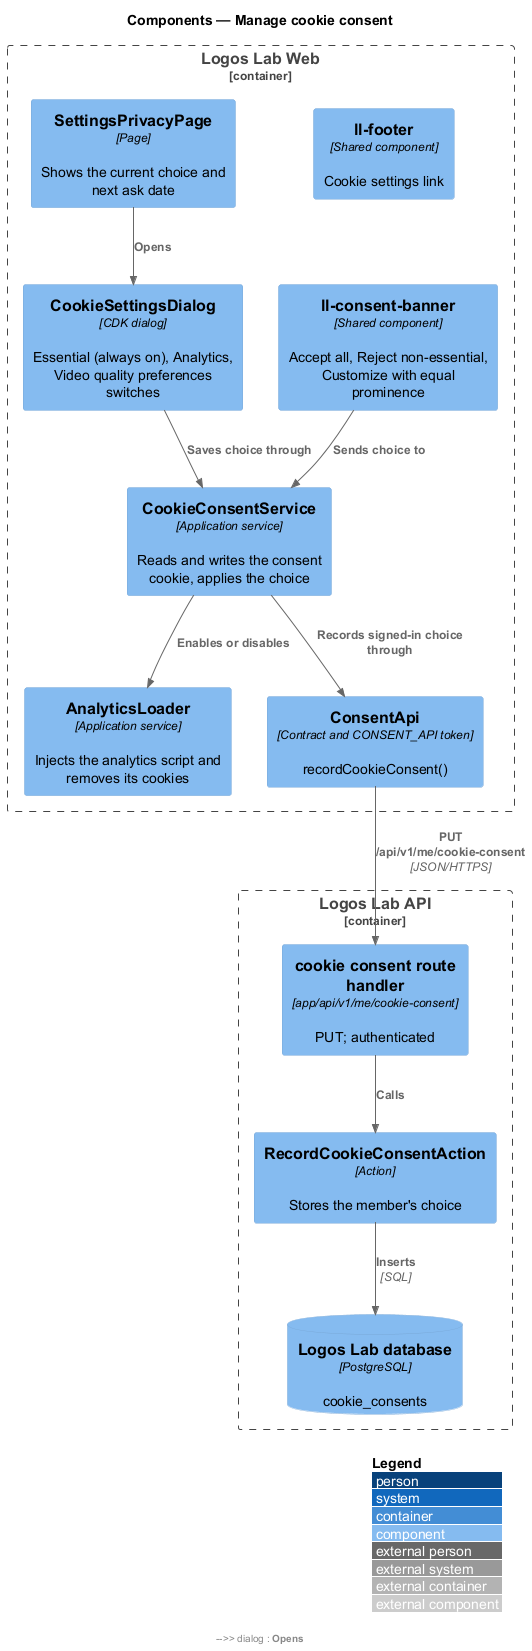

The diagram above was rendered by PlantUML. Its source (embedded in the PNG):
@startuml
!include <C4/C4_Component>
LAYOUT_WITH_LEGEND()
title Components — Manage cookie consent

Container_Boundary(web, "Logos Lab Web") {
  Component(banner, "ll-consent-banner", "Shared component", "Accept all, Reject non-essential, Customize with equal prominence")
  Component(dialog, "CookieSettingsDialog", "CDK dialog", "Essential (always on), Analytics, Video quality preferences switches")
  Component(footer, "ll-footer", "Shared component", "Cookie settings link")
  Component(svc, "CookieConsentService", "Application service", "Reads and writes the consent cookie, applies the choice")
  Component(loader, "AnalyticsLoader", "Application service", "Injects the analytics script and removes its cookies")
  Component(privacy, "SettingsPrivacyPage", "Page", "Shows the current choice and next ask date")
  Component(api_client, "ConsentApi", "Contract and CONSENT_API token", "recordCookieConsent()")
}
Container_Boundary(api, "Logos Lab API") {
  Component(route, "cookie consent route handler", "app/api/v1/me/cookie-consent", "PUT; authenticated")
  Component(action, "RecordCookieConsentAction", "Action", "Stores the member's choice")
  ComponentDb(db, "Logos Lab database", "PostgreSQL", "cookie_consents")
}
Rel(banner, svc, "Sends choice to")
Rel(dialog, svc, "Saves choice through")
Rel(footer, dialog, "Opens")
Rel(privacy, dialog, "Opens")
Rel(svc, loader, "Enables or disables")
Rel(svc, api_client, "Records signed-in choice through")
Rel(api_client, route, "PUT /api/v1/me/cookie-consent", "JSON/HTTPS")
Rel(route, action, "Calls")
Rel(action, db, "Inserts", "SQL")
@enduml